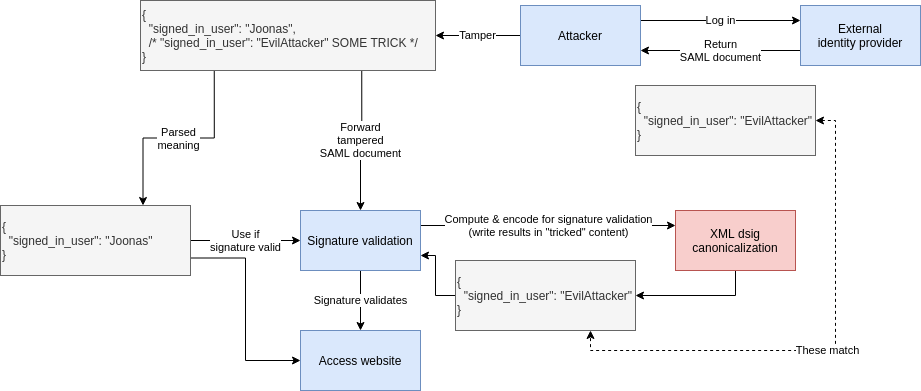

The diagram above was exported from draw.io. Its source (the exported page's mxGraphModel, read from the mxfile embedded in the PNG):
<mxGraphModel dx="1401" dy="1070" grid="1" gridSize="10" guides="1" tooltips="1" connect="1" arrows="1" fold="1" page="1" pageScale="1" pageWidth="1100" pageHeight="850" math="0" shadow="0">
  <root>
    <mxCell id="0" />
    <mxCell id="1" parent="0" />
    <mxCell id="srFBg0fFXUNeHPNJ-XwW-6" value="Return&lt;br&gt;SAML document" style="edgeStyle=orthogonalEdgeStyle;rounded=0;orthogonalLoop=1;jettySize=auto;html=1;exitX=0;exitY=0.75;exitDx=0;exitDy=0;entryX=1;entryY=0.75;entryDx=0;entryDy=0;" parent="1" source="srFBg0fFXUNeHPNJ-XwW-1" target="srFBg0fFXUNeHPNJ-XwW-2" edge="1">
      <mxGeometry relative="1" as="geometry" />
    </mxCell>
    <mxCell id="srFBg0fFXUNeHPNJ-XwW-1" value="External&lt;br&gt;identity provider" style="rounded=0;whiteSpace=wrap;html=1;fillColor=#dae8fc;strokeColor=#6c8ebf;" parent="1" vertex="1">
      <mxGeometry x="940" y="230" width="120" height="60" as="geometry" />
    </mxCell>
    <mxCell id="srFBg0fFXUNeHPNJ-XwW-4" value="Log in" style="edgeStyle=orthogonalEdgeStyle;rounded=0;orthogonalLoop=1;jettySize=auto;html=1;exitX=1;exitY=0.25;exitDx=0;exitDy=0;entryX=0;entryY=0.25;entryDx=0;entryDy=0;" parent="1" source="srFBg0fFXUNeHPNJ-XwW-2" target="srFBg0fFXUNeHPNJ-XwW-1" edge="1">
      <mxGeometry relative="1" as="geometry" />
    </mxCell>
    <mxCell id="GfuX2D9kF4oCo-3CMBZg-8" value="Tamper" style="edgeStyle=orthogonalEdgeStyle;rounded=0;orthogonalLoop=1;jettySize=auto;html=1;exitX=0;exitY=0.5;exitDx=0;exitDy=0;" edge="1" parent="1" source="srFBg0fFXUNeHPNJ-XwW-2" target="GfuX2D9kF4oCo-3CMBZg-2">
      <mxGeometry relative="1" as="geometry" />
    </mxCell>
    <mxCell id="srFBg0fFXUNeHPNJ-XwW-2" value="Attacker" style="rounded=0;whiteSpace=wrap;html=1;fillColor=#dae8fc;strokeColor=#6c8ebf;" parent="1" vertex="1">
      <mxGeometry x="660" y="230" width="120" height="60" as="geometry" />
    </mxCell>
    <mxCell id="GfuX2D9kF4oCo-3CMBZg-13" value="These match" style="edgeStyle=orthogonalEdgeStyle;rounded=0;orthogonalLoop=1;jettySize=auto;html=1;exitX=1;exitY=0.5;exitDx=0;exitDy=0;entryX=0.75;entryY=1;entryDx=0;entryDy=0;startArrow=classic;startFill=1;dashed=1;" edge="1" parent="1" source="srFBg0fFXUNeHPNJ-XwW-5" target="GfuX2D9kF4oCo-3CMBZg-4">
      <mxGeometry relative="1" as="geometry" />
    </mxCell>
    <mxCell id="srFBg0fFXUNeHPNJ-XwW-5" value="&lt;div&gt;{&lt;/div&gt;&lt;div&gt;&amp;nbsp; &quot;signed_in_user&quot;: &quot;EvilAttacker&quot;&lt;/div&gt;&lt;div&gt;}&lt;/div&gt;" style="rounded=0;whiteSpace=wrap;html=1;align=left;fillColor=#f5f5f5;strokeColor=#666666;fontColor=#333333;" parent="1" vertex="1">
      <mxGeometry x="775" y="310" width="180" height="70" as="geometry" />
    </mxCell>
    <mxCell id="GfuX2D9kF4oCo-3CMBZg-16" value="Use if&lt;br&gt;signature valid" style="edgeStyle=orthogonalEdgeStyle;rounded=0;orthogonalLoop=1;jettySize=auto;html=1;exitX=1;exitY=0.5;exitDx=0;exitDy=0;startArrow=none;startFill=0;" edge="1" parent="1" source="srFBg0fFXUNeHPNJ-XwW-9" target="GfuX2D9kF4oCo-3CMBZg-1">
      <mxGeometry relative="1" as="geometry" />
    </mxCell>
    <mxCell id="GfuX2D9kF4oCo-3CMBZg-17" style="edgeStyle=orthogonalEdgeStyle;rounded=0;orthogonalLoop=1;jettySize=auto;html=1;exitX=1;exitY=0.75;exitDx=0;exitDy=0;entryX=0;entryY=0.5;entryDx=0;entryDy=0;startArrow=none;startFill=0;" edge="1" parent="1" source="srFBg0fFXUNeHPNJ-XwW-9" target="GfuX2D9kF4oCo-3CMBZg-5">
      <mxGeometry relative="1" as="geometry" />
    </mxCell>
    <mxCell id="srFBg0fFXUNeHPNJ-XwW-9" value="&lt;div&gt;{&lt;/div&gt;&amp;nbsp; &quot;signed_in_user&quot;: &quot;Joonas&quot;&lt;br&gt;&lt;div&gt;}&lt;/div&gt;" style="rounded=0;whiteSpace=wrap;html=1;align=left;fillColor=#f5f5f5;strokeColor=#666666;fontColor=#333333;" parent="1" vertex="1">
      <mxGeometry x="140" y="430" width="190" height="70" as="geometry" />
    </mxCell>
    <mxCell id="GfuX2D9kF4oCo-3CMBZg-6" value="Signature validates" style="edgeStyle=orthogonalEdgeStyle;rounded=0;orthogonalLoop=1;jettySize=auto;html=1;exitX=0.5;exitY=1;exitDx=0;exitDy=0;" edge="1" parent="1" source="GfuX2D9kF4oCo-3CMBZg-1" target="GfuX2D9kF4oCo-3CMBZg-5">
      <mxGeometry relative="1" as="geometry" />
    </mxCell>
    <mxCell id="GfuX2D9kF4oCo-3CMBZg-11" value="Compute &amp;amp; encode for signature validation&lt;br&gt;(write results in &quot;tricked&quot; content)" style="edgeStyle=orthogonalEdgeStyle;rounded=0;orthogonalLoop=1;jettySize=auto;html=1;exitX=1;exitY=0.25;exitDx=0;exitDy=0;entryX=0;entryY=0.25;entryDx=0;entryDy=0;" edge="1" parent="1" source="GfuX2D9kF4oCo-3CMBZg-1" target="GfuX2D9kF4oCo-3CMBZg-3">
      <mxGeometry relative="1" as="geometry" />
    </mxCell>
    <mxCell id="GfuX2D9kF4oCo-3CMBZg-1" value="Signature validation" style="rounded=0;whiteSpace=wrap;html=1;verticalAlign=middle;fillColor=#dae8fc;strokeColor=#6c8ebf;" vertex="1" parent="1">
      <mxGeometry x="440" y="435" width="120" height="60" as="geometry" />
    </mxCell>
    <mxCell id="GfuX2D9kF4oCo-3CMBZg-9" value="Forward&lt;br&gt;tampered&lt;br&gt;SAML document" style="edgeStyle=orthogonalEdgeStyle;rounded=0;orthogonalLoop=1;jettySize=auto;html=1;exitX=0.75;exitY=1;exitDx=0;exitDy=0;" edge="1" parent="1" source="GfuX2D9kF4oCo-3CMBZg-2" target="GfuX2D9kF4oCo-3CMBZg-1">
      <mxGeometry relative="1" as="geometry" />
    </mxCell>
    <mxCell id="GfuX2D9kF4oCo-3CMBZg-14" value="Parsed&lt;br&gt;meaning" style="edgeStyle=orthogonalEdgeStyle;rounded=0;orthogonalLoop=1;jettySize=auto;html=1;exitX=0.25;exitY=1;exitDx=0;exitDy=0;entryX=0.75;entryY=0;entryDx=0;entryDy=0;startArrow=none;startFill=0;" edge="1" parent="1" source="GfuX2D9kF4oCo-3CMBZg-2" target="srFBg0fFXUNeHPNJ-XwW-9">
      <mxGeometry relative="1" as="geometry" />
    </mxCell>
    <mxCell id="GfuX2D9kF4oCo-3CMBZg-2" value="&lt;div&gt;{&lt;/div&gt;&amp;nbsp; &quot;signed_in_user&quot;: &quot;Joonas&quot;,&lt;div&gt;&amp;nbsp; /* &quot;signed_in_user&quot;: &quot;EvilAttacker&quot; SOME TRICK */&lt;/div&gt;&lt;div&gt;}&lt;/div&gt;" style="rounded=0;whiteSpace=wrap;html=1;align=left;fillColor=#f5f5f5;strokeColor=#666666;fontColor=#333333;" vertex="1" parent="1">
      <mxGeometry x="280" y="225" width="295" height="70" as="geometry" />
    </mxCell>
    <mxCell id="GfuX2D9kF4oCo-3CMBZg-7" style="edgeStyle=orthogonalEdgeStyle;rounded=0;orthogonalLoop=1;jettySize=auto;html=1;exitX=0.5;exitY=1;exitDx=0;exitDy=0;" edge="1" parent="1" source="GfuX2D9kF4oCo-3CMBZg-3" target="GfuX2D9kF4oCo-3CMBZg-4">
      <mxGeometry relative="1" as="geometry" />
    </mxCell>
    <mxCell id="GfuX2D9kF4oCo-3CMBZg-3" value="XML dsig canonicalization" style="rounded=0;whiteSpace=wrap;html=1;verticalAlign=middle;fillColor=#f8cecc;strokeColor=#b85450;" vertex="1" parent="1">
      <mxGeometry x="815" y="435" width="120" height="60" as="geometry" />
    </mxCell>
    <mxCell id="GfuX2D9kF4oCo-3CMBZg-12" style="edgeStyle=orthogonalEdgeStyle;rounded=0;orthogonalLoop=1;jettySize=auto;html=1;exitX=0;exitY=0.5;exitDx=0;exitDy=0;entryX=1;entryY=0.75;entryDx=0;entryDy=0;" edge="1" parent="1" source="GfuX2D9kF4oCo-3CMBZg-4" target="GfuX2D9kF4oCo-3CMBZg-1">
      <mxGeometry relative="1" as="geometry" />
    </mxCell>
    <mxCell id="GfuX2D9kF4oCo-3CMBZg-4" value="&lt;div&gt;{&lt;/div&gt;&lt;div&gt;&amp;nbsp; &quot;signed_in_user&quot;: &quot;EvilAttacker&quot;&lt;/div&gt;&lt;div&gt;}&lt;/div&gt;" style="rounded=0;whiteSpace=wrap;html=1;align=left;fillColor=#f5f5f5;strokeColor=#666666;fontColor=#333333;" vertex="1" parent="1">
      <mxGeometry x="595" y="485" width="180" height="70" as="geometry" />
    </mxCell>
    <mxCell id="GfuX2D9kF4oCo-3CMBZg-5" value="Access website" style="rounded=0;whiteSpace=wrap;html=1;verticalAlign=middle;fillColor=#dae8fc;strokeColor=#6c8ebf;" vertex="1" parent="1">
      <mxGeometry x="440" y="555" width="120" height="60" as="geometry" />
    </mxCell>
  </root>
</mxGraphModel>